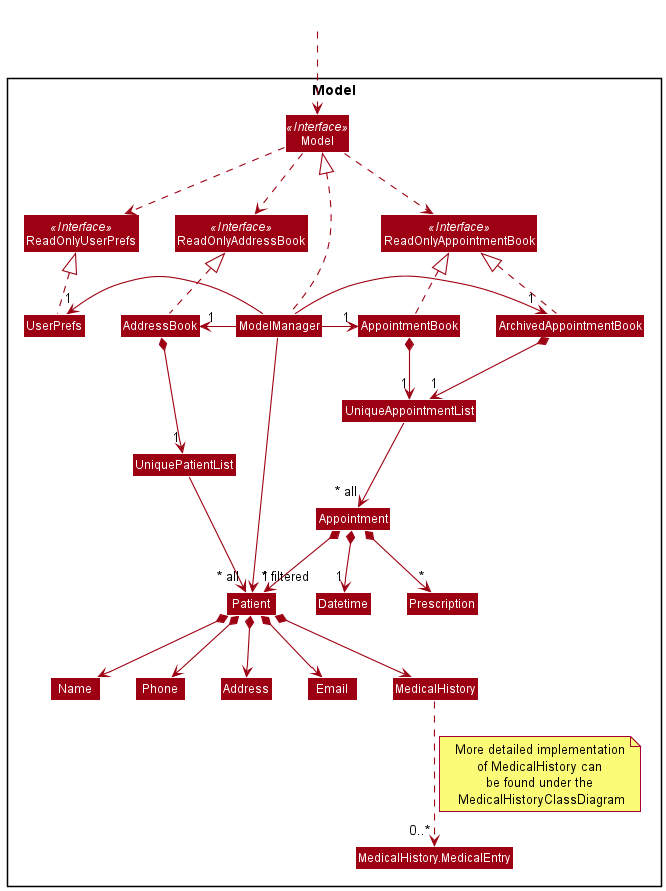

The diagram above was rendered by PlantUML. Its source (embedded in the PNG):
@startuml
!include style.puml
skinparam arrowThickness 1.1
skinparam arrowColor MODEL_COLOR
skinparam classBackgroundColor MODEL_COLOR

Package Model <<Rectangle>>{
Interface ReadOnlyAddressBook <<Interface>>
Interface ReadOnlyAppointmentBook <<Interface>>
Interface ReadOnlyUserPrefs <<Interface>>
Interface Model <<Interface>>
Class AddressBook
Class AppointmentBook
Class ArchivedAppointmentBook
Class ReadOnlyAddressBook
Class ReadOnlyAppointmentBook
Class Model
Class ModelManager
Class UserPrefs
Class ReadOnlyUserPrefs


Class UniquePatientList
Class UniqueAppointmentList
Class Patient
Class Address
Class Email
Class Name
Class Phone
Class Prescription
Class MedicalHistory
Class MedicalHistory.MedicalEntry

Class Appointment
Class Datetime
}

Class HiddenOutside #FFFFFF
HiddenOutside ..> Model

AddressBook .up.|> ReadOnlyAddressBook

AppointmentBook .up.|> ReadOnlyAppointmentBook
ArchivedAppointmentBook .up.|> ReadOnlyAppointmentBook


Model .down.> ReadOnlyUserPrefs
Model .down.> ReadOnlyAddressBook
Model .down.> ReadOnlyAppointmentBook
ModelManager .up.|> Model
ModelManager -left-> "1" AddressBook
ModelManager -left-> "1" UserPrefs
ModelManager -right-> "1" ArchivedAppointmentBook
ModelManager -right-> "1" AppointmentBook

UserPrefs .up.|> ReadOnlyUserPrefs

AddressBook *--> "1" UniquePatientList
AppointmentBook *--> "1" UniqueAppointmentList
ArchivedAppointmentBook *--> "1" UniqueAppointmentList

Patient *--> Name
Patient *--> Phone
Patient *--> Email
Patient *--> Address


UniqueAppointmentList --> "~* all" Appointment

Appointment *--> "1" Patient
Appointment *--> "1" Datetime
Appointment *--> "*" Prescription

Name -[hidden]right-> Phone
Phone -[hidden]right-> Address
Address -[hidden]right-> Email
UniquePatientList --> "~* all" Patient

ModelManager -->"~* filtered" Patient
Patient *--> MedicalHistory
MedicalHistory -[dashed]-> "0..*"MedicalHistory.MedicalEntry
note bottom on link: More detailed implementation\n of MedicalHistory can \nbe found under the\n MedicalHistoryClassDiagram
@enduml